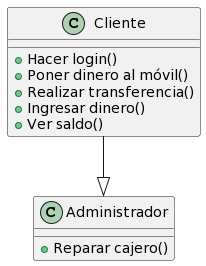

The diagram above was rendered by PlantUML. Its source (embedded in the PNG):
@startuml
class Cliente {
  + Hacer login()
  + Poner dinero al móvil()
  + Realizar transferencia()
  + Ingresar dinero()
  + Ver saldo()
}

class Administrador {
  + Reparar cajero()
}

Cliente --|> Administrador
@enduml